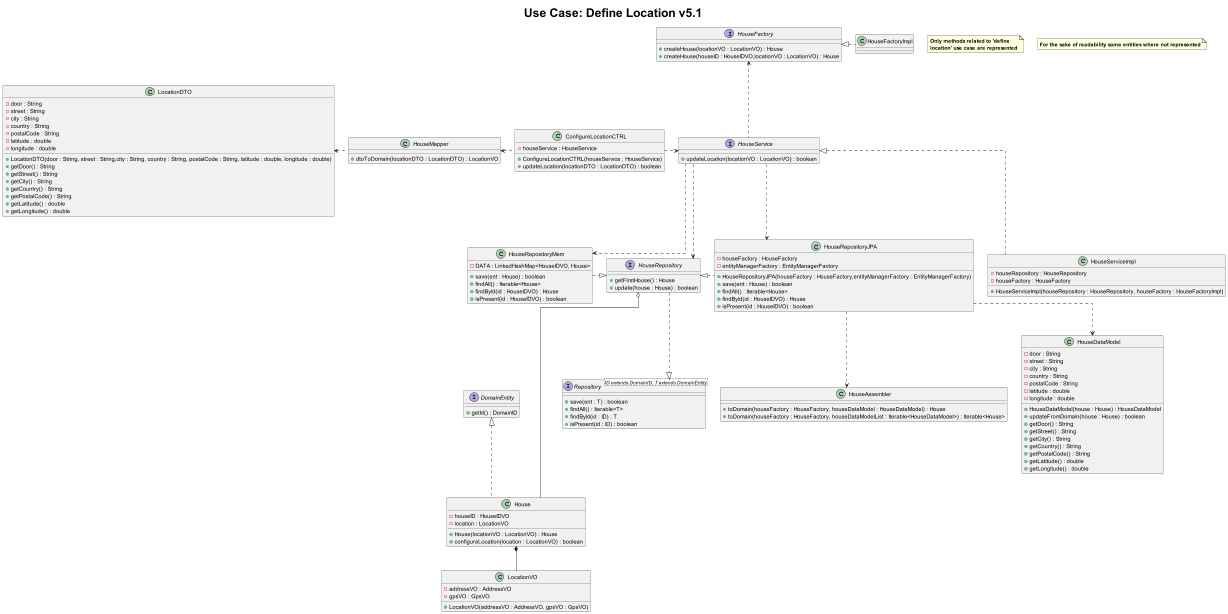

The diagram above was rendered by PlantUML. Its source (embedded in the PNG):
@startuml

title <size: 30> Use Case: Define Location v5.1

note "<b>Only methods related to 'define \n<b>location' use case are represented" as N1

note "<b>For the sake of readability some entities where not represented" as N2

skinparam linetype ortho

class House {
    - houseID : HouseIDVO
    - location : LocationVO
    + House(locationVO : LocationVO) : House
    + configureLocation(location : LocationVO) : boolean
}

interface DomainEntity {
    + getId() : DomainID
}

class HouseMapper {
    + dtoToDomain(locationDTO : LocationDTO) : LocationVO
}

class LocationDTO {
    - door : String
    - street : String
    - city : String
    - country : String
    - postalCode : String
    - latitude : double
    - longitude : double
    + LocationDTO(door : String, street : String,city : String, country : String, postalCode : String, latitude : double, longitude : double)
    + getDoor() : String
    + getStreet() : String
    + getCity() : String
    + getCountry() : String
    + getPostalCode() : String
    + getLatitude() : double
    + getLongitude() : double
}

class LocationVO {
    - addressVO : AddressVO
    - gpsVO : GpsVO
    + LocationVO(addressVO : AddressVO, gpsVO : GpsVO)
}


class HouseRepositoryMem {
    - DATA : LinkedHashMap<HouseIDVO, House>
    + save(ent : House) : boolean
    + findAll() : Iterable<House>
    + findById(id : HouseIDVO) : House
    + isPresent(id : HouseIDVO) : boolean
}

class HouseRepositoryJPA {
    - houseFactory : HouseFactory
    - entityManagerFactory : EntityManagerFactory
    + HouseRepositoryJPA(houseFactory : HouseFactory,entityManagerFactory : EntityManagerFactory)
    + save(ent : House) : boolean
    + findAll() : Iterable<House>
    + findById(id : HouseIDVO) : House
    + isPresent(id : HouseIDVO) : boolean

}

interface HouseRepository {
    + getFirstHouse() : House
    + update(house : House) : boolean
}

class HouseServiceImpl {
    - houseRepository : HouseRepository
    - houseFactory : HouseFactory
    + HouseServiceImpl(houseRepository : HouseRepository, houseFactory : HouseFactoryImpl)

}

interface HouseService {
    + updateLocation(locationVO : LocationVO) : boolean
}

class HouseFactoryImpl {

}

interface HouseFactory {
    + createHouse(locationVO : LocationVO) : House
    + createHouse(houseID : HouseIDVO,locationVO : LocationVO) : House
}

class ConfigureLocationCTRL {
    - houseService : HouseService
    + ConfigureLocationCTRL(houseService : HouseService)
    + updateLocation(locationDTO : LocationDTO) : boolean
}

interface Repository <ID extends DomainID, T extends DomainEntity> {
    + save(ent : T) : boolean
    + findAll() : Iterable<T>
    + findById(id : ID) : T
    + isPresent(id : ID) : boolean
}

class HouseAssembler {
    + toDomain(houseFactory : HouseFactory, houseDataModel : HouseDataModel) : House
    + toDomain(houseFactory : HouseFactory, houseDataModelList : Iterable<HouseDataModel>) : Iterable<House>
}

class HouseDataModel {
    - door : String
    - street : String
    - city : String
    - country : String
    - postalCode : String
    - latitude : double
    - longitude : double
    + HouseDataModel(house : House) : HouseDataModel
    + updateFromDomain(house : House) : boolean
    + getDoor() : String
    + getStreet() : String
    + getCity() : String
    + getCountry() : String
    + getPostalCode() : String
    + getLatitude() : double
    + getLongitude() : double
}


ConfigureLocationCTRL .> HouseService
ConfigureLocationCTRL .up> HouseMapper
HouseMapper ..left> LocationDTO
HouseService ..up> HouseFactory
HouseFactoryImpl -.left|> HouseFactory
HouseService .down> HouseRepository
HouseService <|.down- HouseServiceImpl

HouseService -down.> HouseRepositoryMem
HouseService -down.> HouseRepositoryJPA

HouseRepositoryMem --right.|> HouseRepository
HouseRepositoryJPA --left.|> HouseRepository

HouseRepository -down.|> Repository
House -up.|> DomainEntity

House --up-o HouseRepository

House *-- LocationVO

HouseRepositoryJPA ..> HouseDataModel
HouseRepositoryJPA ..> HouseAssembler

@enduml